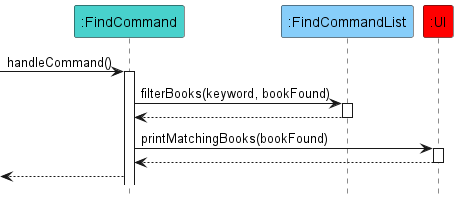

The diagram above was rendered by PlantUML. Its source (embedded in the PNG):
@startuml
!include style.puml
hide footbox

participant ":FindCommand" as find FIND_COLOR
participant ":FindCommandList" as findList FIND_LIST_COLOR
participant ":UI" as Ui UI_COLOR

[->find : handleCommand()
activate find

find -> findList : filterBooks(keyword, bookFound)
activate findList
findList --> find
deactivate findList

find -> Ui : printMatchingBooks(bookFound)
activate Ui
Ui --> find
deactivate Ui

[<-- find

@enduml